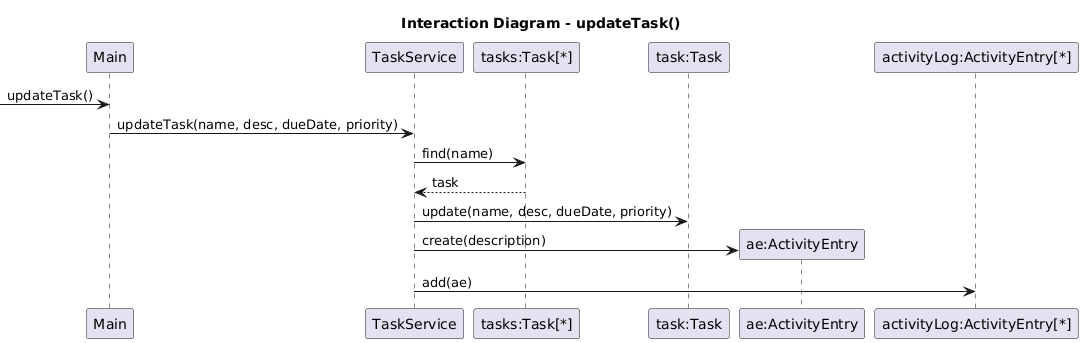

The diagram above was rendered by PlantUML. Its source (embedded in the PNG):
@startuml
title Interaction Diagram - updateTask()

participant "Main" as Main
participant "TaskService" as TaskService
participant "tasks:Task[*]" as Tasks
participant "task:Task" as Task
participant "ae:ActivityEntry" as AE
participant "activityLog:ActivityEntry[*]" as ActivityLog

-> Main : updateTask()

Main -> TaskService : updateTask(name, desc, dueDate, priority)

TaskService -> Tasks : find(name)
Tasks --> TaskService : task

TaskService -> Task : update(name, desc, dueDate, priority)

create AE
TaskService -> AE : create(description)

TaskService -> ActivityLog : add(ae)
@enduml